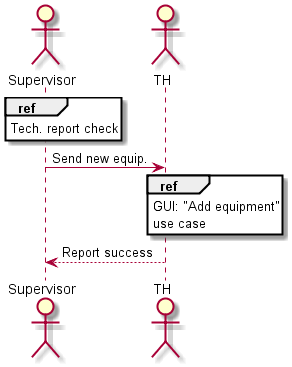

The diagram above was rendered by PlantUML. Its source (embedded in the PNG):
@startuml Add_New_Equipment

actor Supervisor
actor TH

ref over Supervisor : Tech. report check
Supervisor -> TH : Send new equip.
ref over TH : GUI: "Add equipment"\nuse case
TH --> Supervisor : Report success

@enduml